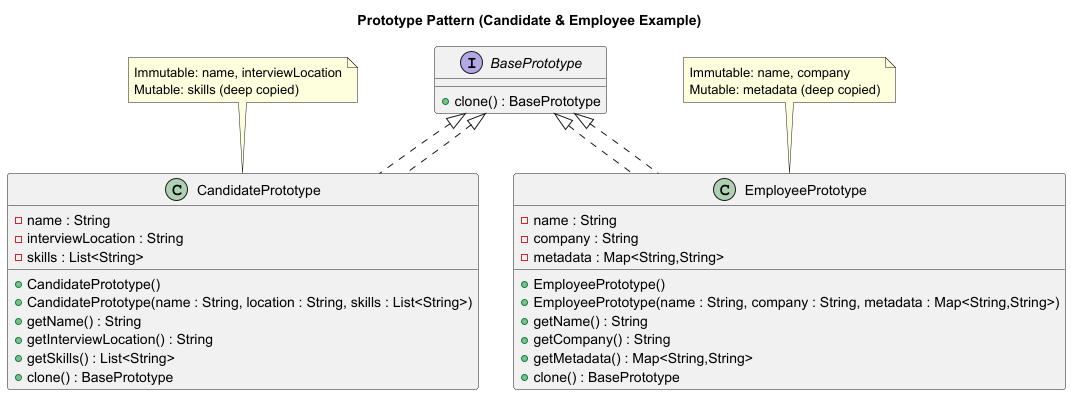

The diagram above was rendered by PlantUML. Its source (embedded in the PNG):
@startuml
title Prototype Pattern (Candidate & Employee Example)

interface BasePrototype {
    + clone() : BasePrototype
}

class CandidatePrototype implements BasePrototype {
    - name : String
    - interviewLocation : String
    - skills : List<String>
    + CandidatePrototype()
    + CandidatePrototype(name : String, location : String, skills : List<String>)
    + getName() : String
    + getInterviewLocation() : String
    + getSkills() : List<String>
    + clone() : BasePrototype
}

class EmployeePrototype implements BasePrototype {
    - name : String
    - company : String
    - metadata : Map<String,String>
    + EmployeePrototype()
    + EmployeePrototype(name : String, company : String, metadata : Map<String,String>)
    + getName() : String
    + getCompany() : String
    + getMetadata() : Map<String,String>
    + clone() : BasePrototype
}

BasePrototype <|.. CandidatePrototype
BasePrototype <|.. EmployeePrototype

note top of CandidatePrototype
Immutable: name, interviewLocation
Mutable: skills (deep copied)
end note

note top of EmployeePrototype
Immutable: name, company
Mutable: metadata (deep copied)
end note

@enduml